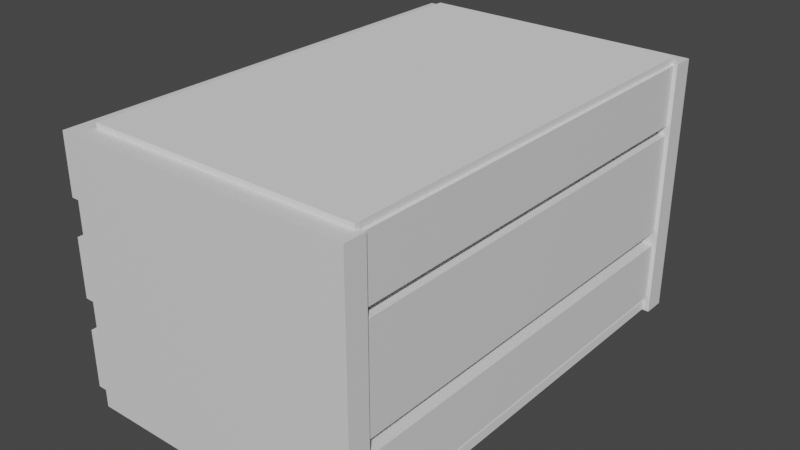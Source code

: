# Source: Box.blend  (saved by Blender 3.4.6; exported with 4.5.12 LTS)
import bpy
from mathutils import Matrix  # noqa: F401  (used for matrix-valued properties, if any)

bpy.ops.wm.read_factory_settings(use_empty=True)
scene = bpy.context.scene
scene.name = 'Scene'

# ---- collections
col_collection = bpy.data.collections.new('Collection'); scene.collection.children.link(col_collection)

# ---- materials (node trees are filled in below, after node groups)
mat_material = bpy.data.materials.new('Material')
mat_material.alpha_threshold = 0.0
mat_material.use_transparent_shadow = False
mat_material.roughness = 0.5
mat_material.line_color = (0.0, 0.0, 0.0, 1.0)
mat_material_002 = bpy.data.materials.new('Material.002')
mat_material_002.alpha_threshold = 0.0
mat_material_002.use_transparent_shadow = False
mat_material_002.roughness = 0.5
mat_material_002.line_color = (0.0, 0.0, 0.0, 1.0)
mat_material_003 = bpy.data.materials.new('Material.003')
mat_material_003.alpha_threshold = 0.0
mat_material_003.use_transparent_shadow = False
mat_material_003.roughness = 0.5
mat_material_003.line_color = (0.0, 0.0, 0.0, 1.0)
mat_material_004 = bpy.data.materials.new('Material.004')
mat_material_004.alpha_threshold = 0.0
mat_material_004.use_transparent_shadow = False
mat_material_004.roughness = 0.5
mat_material_004.line_color = (0.0, 0.0, 0.0, 1.0)
mat_material_005 = bpy.data.materials.new('Material.005')
mat_material_005.alpha_threshold = 0.0
mat_material_005.use_transparent_shadow = False
mat_material_005.roughness = 0.5
mat_material_005.line_color = (0.0, 0.0, 0.0, 1.0)
mat_material_006 = bpy.data.materials.new('Material.006')
mat_material_006.alpha_threshold = 0.0
mat_material_006.use_transparent_shadow = False
mat_material_006.roughness = 0.5
mat_material_006.line_color = (0.0, 0.0, 0.0, 1.0)
mat_material_007 = bpy.data.materials.new('Material.007')
mat_material_007.alpha_threshold = 0.0
mat_material_007.use_transparent_shadow = False
mat_material_007.roughness = 0.5
mat_material_007.line_color = (0.0, 0.0, 0.0, 1.0)
mat_material_008 = bpy.data.materials.new('Material.008')
mat_material_008.alpha_threshold = 0.0
mat_material_008.use_transparent_shadow = False
mat_material_008.roughness = 0.5
mat_material_008.line_color = (0.0, 0.0, 0.0, 1.0)
mat_material_009 = bpy.data.materials.new('Material.009')
mat_material_009.alpha_threshold = 0.0
mat_material_009.use_transparent_shadow = False
mat_material_009.roughness = 0.5
mat_material_009.line_color = (0.0, 0.0, 0.0, 1.0)

# ---- material node trees
mat_material.use_nodes = True; mat_material.node_tree.nodes.clear()
_N = mat_material.node_tree.nodes; _L = mat_material.node_tree.links
n0 = _N.new('ShaderNodeOutputMaterial'); n0.name = 'Material Output'; n0.location = (300, 300)
n1 = _N.new('ShaderNodeBsdfPrincipled'); n1.name = 'Principled BSDF'; n1.location = (10, 300)
n1.distribution = 'GGX'
n1.subsurface_method = 'RANDOM_WALK_SKIN'
n1.inputs[3].default_value = 1.45
n1.inputs[27].default_value = (0.0, 0.0, 0.0, 1.0)
n1.inputs[28].default_value = 1.0
_L.new(n1.outputs[0], n0.inputs[0])
n0.is_active_output = True
mat_material_002.use_nodes = True; mat_material_002.node_tree.nodes.clear()
_N = mat_material_002.node_tree.nodes; _L = mat_material_002.node_tree.links
n0 = _N.new('ShaderNodeOutputMaterial'); n0.name = 'Material Output'; n0.location = (300, 300)
n1 = _N.new('ShaderNodeBsdfPrincipled'); n1.name = 'Principled BSDF'; n1.location = (10, 300)
n1.distribution = 'GGX'
n1.subsurface_method = 'RANDOM_WALK_SKIN'
n1.inputs[3].default_value = 1.45
n1.inputs[27].default_value = (0.0, 0.0, 0.0, 1.0)
n1.inputs[28].default_value = 1.0
_L.new(n1.outputs[0], n0.inputs[0])
n0.is_active_output = True
mat_material_003.use_nodes = True; mat_material_003.node_tree.nodes.clear()
_N = mat_material_003.node_tree.nodes; _L = mat_material_003.node_tree.links
n0 = _N.new('ShaderNodeOutputMaterial'); n0.name = 'Material Output'; n0.location = (300, 300)
n1 = _N.new('ShaderNodeBsdfPrincipled'); n1.name = 'Principled BSDF'; n1.location = (10, 300)
n1.distribution = 'GGX'
n1.subsurface_method = 'RANDOM_WALK_SKIN'
n1.inputs[3].default_value = 1.45
n1.inputs[27].default_value = (0.0, 0.0, 0.0, 1.0)
n1.inputs[28].default_value = 1.0
_L.new(n1.outputs[0], n0.inputs[0])
n0.is_active_output = True
mat_material_004.use_nodes = True; mat_material_004.node_tree.nodes.clear()
_N = mat_material_004.node_tree.nodes; _L = mat_material_004.node_tree.links
n0 = _N.new('ShaderNodeOutputMaterial'); n0.name = 'Material Output'; n0.location = (300, 300)
n1 = _N.new('ShaderNodeBsdfPrincipled'); n1.name = 'Principled BSDF'; n1.location = (10, 300)
n1.distribution = 'GGX'
n1.subsurface_method = 'RANDOM_WALK_SKIN'
n1.inputs[3].default_value = 1.45
n1.inputs[27].default_value = (0.0, 0.0, 0.0, 1.0)
n1.inputs[28].default_value = 1.0
_L.new(n1.outputs[0], n0.inputs[0])
n0.is_active_output = True
mat_material_005.use_nodes = True; mat_material_005.node_tree.nodes.clear()
_N = mat_material_005.node_tree.nodes; _L = mat_material_005.node_tree.links
n0 = _N.new('ShaderNodeOutputMaterial'); n0.name = 'Material Output'; n0.location = (300, 300)
n1 = _N.new('ShaderNodeBsdfPrincipled'); n1.name = 'Principled BSDF'; n1.location = (10, 300)
n1.distribution = 'GGX'
n1.subsurface_method = 'RANDOM_WALK_SKIN'
n1.inputs[3].default_value = 1.45
n1.inputs[27].default_value = (0.0, 0.0, 0.0, 1.0)
n1.inputs[28].default_value = 1.0
_L.new(n1.outputs[0], n0.inputs[0])
n0.is_active_output = True
mat_material_006.use_nodes = True; mat_material_006.node_tree.nodes.clear()
_N = mat_material_006.node_tree.nodes; _L = mat_material_006.node_tree.links
n0 = _N.new('ShaderNodeOutputMaterial'); n0.name = 'Material Output'; n0.location = (300, 300)
n1 = _N.new('ShaderNodeBsdfPrincipled'); n1.name = 'Principled BSDF'; n1.location = (10, 300)
n1.distribution = 'GGX'
n1.subsurface_method = 'RANDOM_WALK_SKIN'
n1.inputs[3].default_value = 1.45
n1.inputs[27].default_value = (0.0, 0.0, 0.0, 1.0)
n1.inputs[28].default_value = 1.0
_L.new(n1.outputs[0], n0.inputs[0])
n0.is_active_output = True
mat_material_007.use_nodes = True; mat_material_007.node_tree.nodes.clear()
_N = mat_material_007.node_tree.nodes; _L = mat_material_007.node_tree.links
n0 = _N.new('ShaderNodeOutputMaterial'); n0.name = 'Material Output'; n0.location = (300, 300)
n1 = _N.new('ShaderNodeBsdfPrincipled'); n1.name = 'Principled BSDF'; n1.location = (10, 300)
n1.distribution = 'GGX'
n1.subsurface_method = 'RANDOM_WALK_SKIN'
n1.inputs[3].default_value = 1.45
n1.inputs[27].default_value = (0.0, 0.0, 0.0, 1.0)
n1.inputs[28].default_value = 1.0
_L.new(n1.outputs[0], n0.inputs[0])
n0.is_active_output = True
mat_material_008.use_nodes = True; mat_material_008.node_tree.nodes.clear()
_N = mat_material_008.node_tree.nodes; _L = mat_material_008.node_tree.links
n0 = _N.new('ShaderNodeOutputMaterial'); n0.name = 'Material Output'; n0.location = (300, 300)
n1 = _N.new('ShaderNodeBsdfPrincipled'); n1.name = 'Principled BSDF'; n1.location = (10, 300)
n1.distribution = 'GGX'
n1.subsurface_method = 'RANDOM_WALK_SKIN'
n1.inputs[3].default_value = 1.45
n1.inputs[27].default_value = (0.0, 0.0, 0.0, 1.0)
n1.inputs[28].default_value = 1.0
_L.new(n1.outputs[0], n0.inputs[0])
n0.is_active_output = True
mat_material_009.use_nodes = True; mat_material_009.node_tree.nodes.clear()
_N = mat_material_009.node_tree.nodes; _L = mat_material_009.node_tree.links
n0 = _N.new('ShaderNodeOutputMaterial'); n0.name = 'Material Output'; n0.location = (300, 300)
n1 = _N.new('ShaderNodeBsdfPrincipled'); n1.name = 'Principled BSDF'; n1.location = (10, 300)
n1.distribution = 'GGX'
n1.subsurface_method = 'RANDOM_WALK_SKIN'
n1.inputs[3].default_value = 1.45
n1.inputs[27].default_value = (0.0, 0.0, 0.0, 1.0)
n1.inputs[28].default_value = 1.0
_L.new(n1.outputs[0], n0.inputs[0])
n0.is_active_output = True

# ---- world
world_world = bpy.data.worlds.new('World'); scene.world = world_world
world_world.use_nodes = True; world_world.node_tree.nodes.clear()
_N = world_world.node_tree.nodes; _L = world_world.node_tree.links
n0 = _N.new('ShaderNodeOutputWorld'); n0.name = 'World Output'; n0.location = (300, 300)
n1 = _N.new('ShaderNodeBackground'); n1.name = 'Background'; n1.location = (10, 300)
n1.inputs[0].default_value = (0.05088, 0.05088, 0.05088, 1.0)
_L.new(n1.outputs[0], n0.inputs[0])
n0.is_active_output = True
world_world.color = (0.05088, 0.05088, 0.05088)
world_world.use_sun_shadow = False
world_world.sun_shadow_jitter_overblur = 0.0

# ---- meshes
me_cube = bpy.data.meshes.new('Cube')
me_cube.from_pydata([(1.0, 0.9727, 1.0), (1.0, 0.9727, -1.0), (1.0, -0.9962, 1.0), (1.0, -0.9962, -1.0), (-1.0, 0.9727, 1.0), (-1.0, 0.9727, -1.0), (-1.0, -0.9962, 1.0), (-1.0, -0.9962, -1.0)], [], [(0, 4, 6, 2), (3, 2, 6, 7), (7, 6, 4, 5), (5, 1, 3, 7), (1, 0, 2, 3), (5, 4, 0, 1)])
_uv = me_cube.uv_layers.new(name='UVMap')
_uv.uv.foreach_set('vector', [0.625, 0.5, 0.875, 0.5, 0.875, 0.75, 0.625, 0.75, 0.375, 0.75, 0.625, 0.75, 0.625, 1.0, 0.375, 1.0, 0.375, 0.0, 0.625, 0.0, 0.625, 0.25, 0.375, 0.25, 0.125, 0.5, 0.375, 0.5, 0.375, 0.75, 0.125, 0.75, 0.375, 0.5, 0.625, 0.5, 0.625, 0.75, 0.375, 0.75, 0.375, 0.25, 0.625, 0.25, 0.625, 0.5, 0.375, 0.5])
me_cube.materials.append(mat_material)
me_cube.use_mirror_vertex_groups = False
me_cube.update()
me_cube_002 = bpy.data.meshes.new('Cube.002')
me_cube_002.from_pydata([(1.0, 1.0, 1.0), (1.0, 1.0, -1.0), (1.0, -1.0, 1.0), (1.0, -1.0, -1.0), (-1.0, 1.0, 1.0), (-1.0, 1.0, -1.0), (-1.0, -1.0, 1.0), (-1.0, -1.0, -1.0)], [], [(0, 4, 6, 2), (3, 2, 6, 7), (7, 6, 4, 5), (5, 1, 3, 7), (1, 0, 2, 3), (5, 4, 0, 1)])
_uv = me_cube_002.uv_layers.new(name='UVMap')
_uv.uv.foreach_set('vector', [0.625, 0.5, 0.875, 0.5, 0.875, 0.75, 0.625, 0.75, 0.375, 0.75, 0.625, 0.75, 0.625, 1.0, 0.375, 1.0, 0.375, 0.0, 0.625, 0.0, 0.625, 0.25, 0.375, 0.25, 0.125, 0.5, 0.375, 0.5, 0.375, 0.75, 0.125, 0.75, 0.375, 0.5, 0.625, 0.5, 0.625, 0.75, 0.375, 0.75, 0.375, 0.25, 0.625, 0.25, 0.625, 0.5, 0.375, 0.5])
me_cube_002.materials.append(mat_material_002)
me_cube_002.use_mirror_vertex_groups = False
me_cube_002.update()
me_cube_003 = bpy.data.meshes.new('Cube.003')
me_cube_003.from_pydata([(1.0, 1.0, 1.0), (1.0, 1.0, -1.0), (1.0, -1.0, 1.0), (1.0, -1.0, -1.0), (-1.0, 1.0, 1.0), (-1.0, 1.0, -1.0), (-1.0, -1.0, 1.0), (-1.0, -1.0, -1.0)], [], [(0, 4, 6, 2), (3, 2, 6, 7), (7, 6, 4, 5), (5, 1, 3, 7), (1, 0, 2, 3), (5, 4, 0, 1)])
_uv = me_cube_003.uv_layers.new(name='UVMap')
_uv.uv.foreach_set('vector', [0.625, 0.5, 0.875, 0.5, 0.875, 0.75, 0.625, 0.75, 0.375, 0.75, 0.625, 0.75, 0.625, 1.0, 0.375, 1.0, 0.375, 0.0, 0.625, 0.0, 0.625, 0.25, 0.375, 0.25, 0.125, 0.5, 0.375, 0.5, 0.375, 0.75, 0.125, 0.75, 0.375, 0.5, 0.625, 0.5, 0.625, 0.75, 0.375, 0.75, 0.375, 0.25, 0.625, 0.25, 0.625, 0.5, 0.375, 0.5])
me_cube_003.materials.append(mat_material_003)
me_cube_003.use_mirror_vertex_groups = False
me_cube_003.update()
me_cube_004 = bpy.data.meshes.new('Cube.004')
me_cube_004.from_pydata([(-1.075, -1.0, -1.0), (-1.075, -1.0, 1.0), (-1.075, 1.0, -1.0), (-1.075, 1.0, 1.0), (1.074, -1.0, -1.0), (1.074, -1.0, 1.0), (1.074, 1.0, -1.0), (1.074, 1.0, 1.0)], [], [(0, 1, 3, 2), (2, 3, 7, 6), (6, 7, 5, 4), (4, 5, 1, 0), (2, 6, 4, 0), (7, 3, 1, 5)])
_uv = me_cube_004.uv_layers.new(name='UVMap')
_uv.uv.foreach_set('vector', [0.375, 0.0, 0.625, 0.0, 0.625, 0.25, 0.375, 0.25, 0.375, 0.25, 0.625, 0.25, 0.625, 0.5, 0.375, 0.5, 0.375, 0.5, 0.625, 0.5, 0.625, 0.75, 0.375, 0.75, 0.375, 0.75, 0.625, 0.75, 0.625, 1.0, 0.375, 1.0, 0.125, 0.5, 0.375, 0.5, 0.375, 0.75, 0.125, 0.75, 0.625, 0.5, 0.875, 0.5, 0.875, 0.75, 0.625, 0.75])
me_cube_004.update()
me_cube_005 = bpy.data.meshes.new('Cube.005')
me_cube_005.from_pydata([(1.0, 0.9727, 1.0), (1.0, 0.9727, -1.0), (1.0, -0.996, 1.0), (1.0, -0.996, -1.0), (-1.0, 0.9727, 1.0), (-1.0, 0.9727, -1.0), (-1.0, -0.996, 1.0), (-1.0, -0.996, -1.0)], [], [(0, 4, 6, 2), (3, 2, 6, 7), (7, 6, 4, 5), (5, 1, 3, 7), (1, 0, 2, 3), (5, 4, 0, 1)])
_uv = me_cube_005.uv_layers.new(name='UVMap')
_uv.uv.foreach_set('vector', [0.625, 0.5, 0.875, 0.5, 0.875, 0.75, 0.625, 0.75, 0.375, 0.75, 0.625, 0.75, 0.625, 1.0, 0.375, 1.0, 0.375, 0.0, 0.625, 0.0, 0.625, 0.25, 0.375, 0.25, 0.125, 0.5, 0.375, 0.5, 0.375, 0.75, 0.125, 0.75, 0.375, 0.5, 0.625, 0.5, 0.625, 0.75, 0.375, 0.75, 0.375, 0.25, 0.625, 0.25, 0.625, 0.5, 0.375, 0.5])
me_cube_005.materials.append(mat_material_004)
me_cube_005.use_mirror_vertex_groups = False
me_cube_005.update()
me_cube_006 = bpy.data.meshes.new('Cube.006')
me_cube_006.from_pydata([(1.0, 0.9727, 1.0), (1.0, 0.9727, -1.0), (1.0, -0.9928, 1.0), (1.0, -0.9928, -1.0), (-1.0, 0.9727, 1.0), (-1.0, 0.9727, -1.0), (-1.0, -0.9928, 1.0), (-1.0, -0.9928, -1.0)], [], [(0, 4, 6, 2), (3, 2, 6, 7), (7, 6, 4, 5), (5, 1, 3, 7), (1, 0, 2, 3), (5, 4, 0, 1)])
_uv = me_cube_006.uv_layers.new(name='UVMap')
_uv.uv.foreach_set('vector', [0.625, 0.5, 0.875, 0.5, 0.875, 0.75, 0.625, 0.75, 0.375, 0.75, 0.625, 0.75, 0.625, 1.0, 0.375, 1.0, 0.375, 0.0, 0.625, 0.0, 0.625, 0.25, 0.375, 0.25, 0.125, 0.5, 0.375, 0.5, 0.375, 0.75, 0.125, 0.75, 0.375, 0.5, 0.625, 0.5, 0.625, 0.75, 0.375, 0.75, 0.375, 0.25, 0.625, 0.25, 0.625, 0.5, 0.375, 0.5])
me_cube_006.materials.append(mat_material_005)
me_cube_006.use_mirror_vertex_groups = False
me_cube_006.update()
me_cube_007 = bpy.data.meshes.new('Cube.007')
me_cube_007.from_pydata([(1.0, 0.9744, 1.0), (1.0, 0.9744, -1.0), (1.0, -0.9858, 1.0), (1.0, -0.9858, -1.0), (-1.0, 0.9744, 1.0), (-1.0, 0.9744, -1.0), (-1.0, -0.9858, 1.0), (-1.0, -0.9858, -1.0)], [], [(0, 4, 6, 2), (3, 2, 6, 7), (7, 6, 4, 5), (5, 1, 3, 7), (1, 0, 2, 3), (5, 4, 0, 1)])
_uv = me_cube_007.uv_layers.new(name='UVMap')
_uv.uv.foreach_set('vector', [0.625, 0.5, 0.875, 0.5, 0.875, 0.75, 0.625, 0.75, 0.375, 0.75, 0.625, 0.75, 0.625, 1.0, 0.375, 1.0, 0.375, 0.0, 0.625, 0.0, 0.625, 0.25, 0.375, 0.25, 0.125, 0.5, 0.375, 0.5, 0.375, 0.75, 0.125, 0.75, 0.375, 0.5, 0.625, 0.5, 0.625, 0.75, 0.375, 0.75, 0.375, 0.25, 0.625, 0.25, 0.625, 0.5, 0.375, 0.5])
me_cube_007.materials.append(mat_material_006)
me_cube_007.use_mirror_vertex_groups = False
me_cube_007.update()
me_cube_008 = bpy.data.meshes.new('Cube.008')
me_cube_008.from_pydata([(1.0, 0.9744, 1.896), (1.0, 0.9744, -1.564), (1.0, -0.9919, 1.896), (1.0, -0.9919, -1.564), (-1.0, 0.9744, 1.896), (-1.0, 0.9744, -1.564), (-1.0, -0.9919, 1.896), (-1.0, -0.9919, -1.564)], [], [(0, 4, 6, 2), (3, 2, 6, 7), (7, 6, 4, 5), (5, 1, 3, 7), (1, 0, 2, 3), (5, 4, 0, 1)])
_uv = me_cube_008.uv_layers.new(name='UVMap')
_uv.uv.foreach_set('vector', [0.625, 0.5, 0.875, 0.5, 0.875, 0.75, 0.625, 0.75, 0.375, 0.75, 0.625, 0.75, 0.625, 1.0, 0.375, 1.0, 0.375, 0.0, 0.625, 0.0, 0.625, 0.25, 0.375, 0.25, 0.125, 0.5, 0.375, 0.5, 0.375, 0.75, 0.125, 0.75, 0.375, 0.5, 0.625, 0.5, 0.625, 0.75, 0.375, 0.75, 0.375, 0.25, 0.625, 0.25, 0.625, 0.5, 0.375, 0.5])
me_cube_008.materials.append(mat_material_007)
me_cube_008.use_mirror_vertex_groups = False
me_cube_008.update()
me_cube_009 = bpy.data.meshes.new('Cube.009')
me_cube_009.from_pydata([(1.0, 0.9744, 1.0), (1.0, 0.9744, -1.0), (1.0, -0.9913, 1.0), (1.0, -0.9913, -1.0), (-1.0, 0.9744, 1.0), (-1.0, 0.9744, -1.0), (-1.0, -0.9913, 1.0), (-1.0, -0.9913, -1.0)], [], [(0, 4, 6, 2), (3, 2, 6, 7), (7, 6, 4, 5), (5, 1, 3, 7), (1, 0, 2, 3), (5, 4, 0, 1)])
_uv = me_cube_009.uv_layers.new(name='UVMap')
_uv.uv.foreach_set('vector', [0.625, 0.5, 0.875, 0.5, 0.875, 0.75, 0.625, 0.75, 0.375, 0.75, 0.625, 0.75, 0.625, 1.0, 0.375, 1.0, 0.375, 0.0, 0.625, 0.0, 0.625, 0.25, 0.375, 0.25, 0.125, 0.5, 0.375, 0.5, 0.375, 0.75, 0.125, 0.75, 0.375, 0.5, 0.625, 0.5, 0.625, 0.75, 0.375, 0.75, 0.375, 0.25, 0.625, 0.25, 0.625, 0.5, 0.375, 0.5])
me_cube_009.materials.append(mat_material_008)
me_cube_009.use_mirror_vertex_groups = False
me_cube_009.update()
me_cube_010 = bpy.data.meshes.new('Cube.010')
me_cube_010.from_pydata([(-2.131, -1.122, -0.001366), (-2.131, -1.122, 1.999), (-2.131, 0.8775, -0.001366), (-2.131, 0.8775, 1.999), (0.01785, -1.122, -0.001366), (0.01785, -1.122, 1.999), (0.01785, 0.8775, -0.001366), (0.01785, 0.8775, 1.999)], [], [(0, 1, 3, 2), (2, 3, 7, 6), (6, 7, 5, 4), (4, 5, 1, 0), (2, 6, 4, 0), (7, 3, 1, 5)])
_uv = me_cube_010.uv_layers.new(name='UVMap')
_uv.uv.foreach_set('vector', [0.375, 0.0, 0.625, 0.0, 0.625, 0.25, 0.375, 0.25, 0.375, 0.25, 0.625, 0.25, 0.625, 0.5, 0.375, 0.5, 0.375, 0.5, 0.625, 0.5, 0.625, 0.75, 0.375, 0.75, 0.375, 0.75, 0.625, 0.75, 0.625, 1.0, 0.375, 1.0, 0.125, 0.5, 0.375, 0.5, 0.375, 0.75, 0.125, 0.75, 0.625, 0.5, 0.875, 0.5, 0.875, 0.75, 0.625, 0.75])
me_cube_010.update()
me_cube_011 = bpy.data.meshes.new('Cube.011')
me_cube_011.from_pydata([(1.0, 0.9727, 1.0), (1.0, 0.9727, -1.0), (1.0, -0.996, 1.0), (1.0, -0.996, -1.0), (-1.0, 0.9727, 1.0), (-1.0, 0.9727, -1.0), (-1.0, -0.996, 1.0), (-1.0, -0.996, -1.0)], [], [(0, 4, 6, 2), (3, 2, 6, 7), (7, 6, 4, 5), (5, 1, 3, 7), (1, 0, 2, 3), (5, 4, 0, 1)])
_uv = me_cube_011.uv_layers.new(name='UVMap')
_uv.uv.foreach_set('vector', [0.625, 0.5, 0.875, 0.5, 0.875, 0.75, 0.625, 0.75, 0.375, 0.75, 0.625, 0.75, 0.625, 1.0, 0.375, 1.0, 0.375, 0.0, 0.625, 0.0, 0.625, 0.25, 0.375, 0.25, 0.125, 0.5, 0.375, 0.5, 0.375, 0.75, 0.125, 0.75, 0.375, 0.5, 0.625, 0.5, 0.625, 0.75, 0.375, 0.75, 0.375, 0.25, 0.625, 0.25, 0.625, 0.5, 0.375, 0.5])
me_cube_011.materials.append(mat_material_009)
me_cube_011.use_mirror_vertex_groups = False
me_cube_011.update()

# ---- objects
ob_cube = bpy.data.objects.new('Cube', me_cube)
ob_cube_002 = bpy.data.objects.new('Cube.002', me_cube_002)
ob_cube_003 = bpy.data.objects.new('Cube.003', me_cube_003)
ob_cube_004 = bpy.data.objects.new('Cube.004', me_cube_004)
ob_cube_005 = bpy.data.objects.new('Cube.005', me_cube_005)
ob_cube_006 = bpy.data.objects.new('Cube.006', me_cube_006)
ob_cube_001 = bpy.data.objects.new('Cube.001', me_cube_007)
ob_cube_007 = bpy.data.objects.new('Cube.007', me_cube_008)
ob_cube_008 = bpy.data.objects.new('Cube.008', me_cube_009)
ob_cover = bpy.data.objects.new('Cover', me_cube_010)
ob_cube_009 = bpy.data.objects.new('Cube.009', me_cube_011)

# ---- transforms, parenting, visibility, modifiers, constraints
ob_cube.location = (-0.544, 0.004295, 0.2033)
ob_cube.scale = (0.04849, 1.039, 0.1282)
ob_cube.lock_rotations_4d = False
ob_cube.empty_display_type = 'ARROWS'
ob_cube.lineart.crease_threshold = 0.0
ob_cube_002.location = (0.0837, -0.9851, 0.5745)
ob_cube_002.rotation_euler = (0.0, 0.0, 1.571)
ob_cube_002.scale = (0.04849, 0.6332, 0.5722)
ob_cube_002.lock_rotations_4d = False
ob_cube_002.empty_display_type = 'ARROWS'
ob_cube_002.lineart.crease_threshold = 0.0
ob_cube_003.location = (0.0837, 0.9767, 0.5745)
ob_cube_003.rotation_euler = (0.0, 0.0, 1.571)
ob_cube_003.scale = (0.04849, 0.6332, 0.5722)
ob_cube_003.lock_rotations_4d = False
ob_cube_003.empty_display_type = 'ARROWS'
ob_cube_003.lineart.crease_threshold = 0.0
ob_cube_004.location = (0.09406, 0.004295, 0.02772)
ob_cube_004.scale = (0.5531, 0.9575, -0.02167)
ob_cube_005.location = (-0.544, 0.004295, 0.5978)
ob_cube_005.scale = (0.04849, 1.039, 0.1282)
ob_cube_005.lock_rotations_4d = False
ob_cube_005.empty_display_type = 'ARROWS'
ob_cube_005.lineart.crease_threshold = 0.0
ob_cube_006.location = (-0.544, 0.004295, 1.011)
ob_cube_006.scale = (0.04849, 1.039, 0.1282)
ob_cube_006.lock_rotations_4d = False
ob_cube_006.empty_display_type = 'ARROWS'
ob_cube_006.lineart.crease_threshold = 0.0
ob_cube_001.location = (0.6522, 0.004295, 1.011)
ob_cube_001.scale = (0.04849, 1.039, 0.1282)
ob_cube_001.lock_rotations_4d = False
ob_cube_001.empty_display_type = 'ARROWS'
ob_cube_001.lineart.crease_threshold = 0.0
ob_cube_007.location = (0.6522, 0.004295, 0.5978)
ob_cube_007.scale = (0.04849, 1.039, 0.1282)
ob_cube_007.lock_rotations_4d = False
ob_cube_007.empty_display_type = 'ARROWS'
ob_cube_007.lineart.crease_threshold = 0.0
ob_cube_008.location = (0.6522, 0.004295, 0.2033)
ob_cube_008.scale = (0.04849, 1.039, 0.1282)
ob_cube_008.lock_rotations_4d = False
ob_cube_008.empty_display_type = 'ARROWS'
ob_cube_008.lineart.crease_threshold = 0.0
ob_cover.location = (0.6784, 0.1215, 1.169)
ob_cover.scale = (0.5531, 0.9575, -0.02167)
ob_cube_009.location = (-0.544, 0.004295, 0.5978)
ob_cube_009.rotation_euler = (0.4015, -0.0, 0.0)
ob_cube_009.scale = (0.04398, 0.9752, 0.06428)
ob_cube_009.lock_rotations_4d = False
ob_cube_009.empty_display_type = 'ARROWS'
ob_cube_009.lineart.crease_threshold = 0.0

# ---- collection membership
col_collection.objects.link(ob_cube)
col_collection.objects.link(ob_cube_002)
col_collection.objects.link(ob_cube_003)
col_collection.objects.link(ob_cube_004)
col_collection.objects.link(ob_cube_005)
col_collection.objects.link(ob_cube_006)
col_collection.objects.link(ob_cube_001)
col_collection.objects.link(ob_cube_007)
col_collection.objects.link(ob_cube_008)
col_collection.objects.link(ob_cover)
col_collection.objects.link(ob_cube_009)

# ---- scene / render settings (as saved in the file)
scene.frame_start = 1; scene.frame_end = 250; scene.frame_set(1)
scene.render.engine = 'BLENDER_EEVEE_NEXT'
scene.cycles.sampling_pattern = 'TABULATED_SOBOL'
scene.cycles.use_light_tree = False
scene.view_settings.view_transform = 'Filmic'
bpy.context.view_layer.update()

# ---- added for rendering (the .blend has no active camera and no usable light): camera, sun
cam_auto = bpy.data.cameras.new('AutoCamera')
cam_auto.lens = 50.0
cam_auto.sensor_width = 36.0
cam_auto.clip_end = 1000.0
ob_auto_camera = bpy.data.objects.new('AutoCamera', cam_auto)
scene.collection.objects.link(ob_auto_camera)
ob_auto_camera.location = (2.56449, -3.00689, 2.58747)
ob_auto_camera.rotation_euler = (1.09748, -7.21219e-08, 0.694738)
scene.camera = ob_auto_camera
light_auto_sun = bpy.data.lights.new('AutoSun', 'SUN')
light_auto_sun.energy = 3.0
light_auto_sun.angle = 0.0523599
ob_auto_sun = bpy.data.objects.new('AutoSun', light_auto_sun)
scene.collection.objects.link(ob_auto_sun)
ob_auto_sun.rotation_euler = (0.872665, 0.174533, 0.523599)
bpy.context.view_layer.update()
